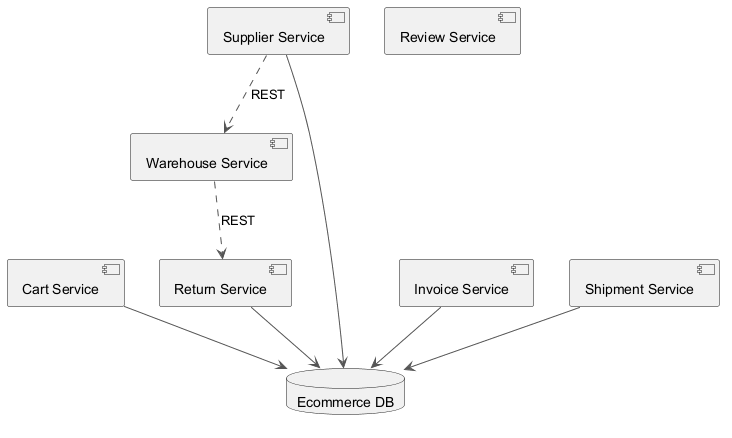

The diagram above was rendered by PlantUML. Its source (embedded in the PNG):
@startuml
skinparam backgroundColor #FFFFFF
skinparam classBackgroundColor #E8F4FA
skinparam classBorderColor #2C7DA0
skinparam ArrowColor #555555
component "Cart Service" as C_CartService
component "Return Service" as C_ReturnService
component "Invoice Service" as C_InvoiceService
component "Supplier Service" as C_SupplierService
component "Warehouse Service" as C_WarehouseService
component "Shipment Service" as C_ShipmentService
component "Review Service" as C_ReviewService
database "Ecommerce DB" as DB_ecommerce
C_CartService --> DB_ecommerce
C_ReturnService --> DB_ecommerce
C_InvoiceService --> DB_ecommerce
C_SupplierService --> DB_ecommerce
C_ShipmentService --> DB_ecommerce
C_SupplierService ..> C_WarehouseService : REST
C_WarehouseService ..> C_ReturnService : REST
@enduml